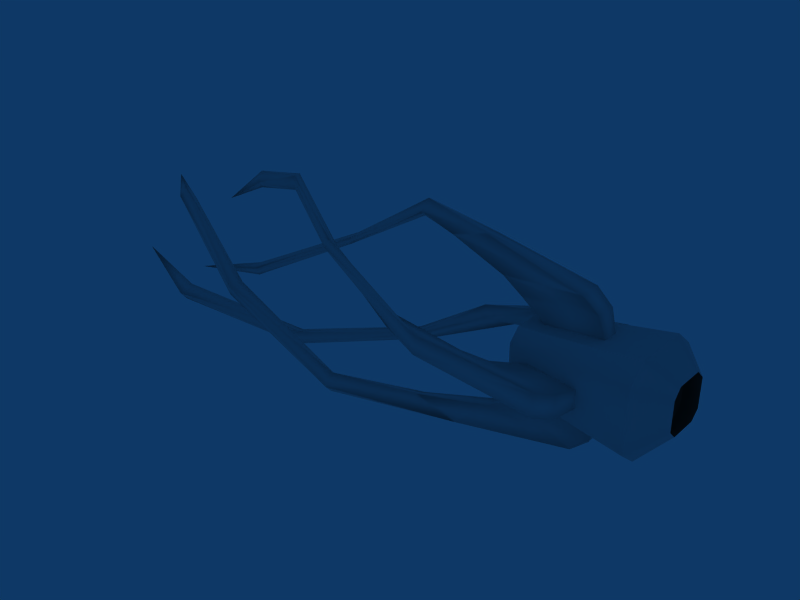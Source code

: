 # Source: BACK_itup02.blend  (saved by Blender 2.49.2; exported with 4.5.12 LTS)
import bpy
from mathutils import Matrix  # noqa: F401  (used for matrix-valued properties, if any)

bpy.ops.wm.read_factory_settings(use_empty=True)
scene = bpy.context.scene
scene.name = 'Scene'

# ---- collections
col_collection_2 = bpy.data.collections.new('Collection 2'); scene.collection.children.link(col_collection_2)

# ---- world
world_world = bpy.data.worlds.new('World'); scene.world = world_world
world_world.color = (0.05656, 0.2208, 0.4)
world_world.use_sun_shadow = False
world_world.sun_shadow_jitter_overblur = 0.0
world_world.cycles.sampling_method = 'MANUAL'
world_world.cycles.sample_map_resolution = 256

# ---- meshes
me_cube_003 = bpy.data.meshes.new('Cube.003')
me_cube_003.from_pydata([(0.1257, 0.3824, 0.5056), (0.1257, -0.3824, 0.5056), (0.1257, -0.3824, -0.7154), (0.1257, 0.3824, -0.7154), (-1.469, 0.2542, -0.5058), (-1.469, 0.2542, 0.3058), (-1.469, -0.2542, 0.3058), (-1.469, -0.2542, -0.5058), (-1.469, 0.1522, -0.343), (-1.469, 0.243, -0.2522), (-1.469, 0.243, 0.05223), (-1.469, 0.1522, 0.143), (-1.469, -0.1522, 0.143), (-1.469, -0.243, 0.05223), (-1.469, -0.243, -0.2522), (-1.469, -0.1522, -0.343), (-1.091, 2.399e-07, -0.1), (-1.231, 0.2707, -0.5322), (-1.231, 0.2707, 0.3322), (-1.231, -0.2707, 0.3322), (-1.231, -0.2707, -0.5322), (-0.4759, 0.3294, -0.6276), (-0.4759, 0.3294, 0.424), (-0.4759, -0.3294, 0.424), (-0.4759, -0.3294, -0.6276), (-1.231, 0.09024, 0.3322), (-1.231, -0.09024, 0.3322), (-0.4683, 0.108, 0.4172), (-0.4683, -0.108, 0.4172), (-1.231, -0.09024, -0.5322), (-1.231, 0.09024, -0.5322), (-0.4683, -0.108, -0.6175), (-0.4683, 0.108, -0.6175), (-1.469, -0.1522, -0.343), (-1.469, -0.243, -0.2522), (-1.469, -0.243, 0.05223), (-1.469, -0.1522, 0.143), (-1.469, 0.1522, 0.143), (-1.469, 0.243, 0.05223), (-1.469, 0.243, -0.2522), (-1.469, 0.1522, -0.343), (-1.469, -0.2542, -0.5058), (-1.469, -0.4058, -0.3542), (-1.469, -0.4058, 0.1542), (-1.469, -0.2542, 0.3058), (-1.469, 0.2542, 0.3058), (-1.469, 0.4058, 0.1542), (-1.469, 0.2542, -0.5058), (-1.469, 0.4058, -0.3542), (-7.235, 0.1271, -0.8531), (-7.235, 0.7531, 0.02712), (-7.235, -0.1271, 0.6531), (-7.235, -0.7531, -0.2271), (-1.231, 0.4322, -0.1902), (-1.231, 0.4322, -0.009763), (-0.5132, 0.567, -0.2281), (-0.5132, 0.567, 0.008652), (-3.713, 0.8256, -0.9302), (-3.713, 0.7482, -1.001), (-3.694, 0.9797, -1.053), (-3.694, 0.8888, -1.138), (-6.567, -0.86, -0.7008), (-6.567, -0.7742, -0.8079), (-6.506, -0.7074, -0.5922), (-6.506, -0.6365, -0.6809), (-0.5767, 0.8339, 0.03823), (-1.546, 0.6919, 0.005516), (-1.546, 0.6881, -0.2283), (-0.5767, 0.8339, -0.2491), (-1.84, 0.8099, -0.3092), (-1.84, 0.8352, -0.05458), (-0.7631, 0.9782, 0.05315), (-0.7631, 0.9782, -0.254), (-2.777, 0.9712, -0.3475), (-2.777, 0.9109, -0.5181), (-2.227, 1.114, -0.4721), (-2.227, 1.164, -0.2611), (-5.13, 0.01835, -1.308), (-5.109, 0.007982, -1.116), (-5.109, -0.09191, -1.112), (-5.13, -0.09952, -1.304), (-5.13, -1.204, -0.0004763), (-5.109, -1.012, -0.008085), (-5.109, -1.016, -0.108), (-5.13, -1.208, -0.1183), (-2.227, -0.1611, -1.264), (-2.227, -0.3721, -1.214), (-2.777, -0.4181, -1.011), (-2.777, -0.2475, -1.071), (-0.76, -0.1529, -1.074), (-0.76, 0.1529, -1.074), (-1.84, 0.04542, -0.9352), (-1.84, -0.2092, -0.9099), (-0.5471, -0.1363, -0.891), (-1.546, -0.1283, -0.7881), (-1.546, 0.1055, -0.7919), (-0.5471, 0.1363, -0.891), (-6.506, -0.5809, 0.5365), (-6.506, -0.4922, 0.6074), (-6.567, -0.7079, 0.6742), (-6.567, -0.6008, 0.76), (-3.694, -1.038, -0.9888), (-3.694, -0.9531, -1.08), (-3.713, -0.9006, -0.8482), (-3.713, -0.8302, -0.9256), (-0.4683, 0.108, -0.6175), (-0.4683, -0.108, -0.6175), (-1.231, 0.09024, -0.5322), (-1.231, -0.09024, -0.5322), (-1.231, -0.4322, -0.009763), (-1.231, -0.4322, -0.1902), (-3.713, -0.8256, 0.7302), (-3.713, -0.7482, 0.8006), (-3.694, -0.9797, 0.8531), (-3.694, -0.8888, 0.9384), (-6.567, 0.86, 0.5008), (-6.567, 0.7742, 0.6079), (-6.506, 0.7074, 0.3922), (-6.506, 0.6365, 0.4809), (-0.5767, -0.8339, -0.2491), (-1.546, -0.6919, -0.2055), (-1.546, -0.6881, 0.0283), (-0.5767, -0.8339, 0.03823), (-1.84, -0.8099, 0.1092), (-1.84, -0.8352, -0.1454), (-0.7631, -0.9782, -0.254), (-0.7631, -0.9782, 0.05315), (-2.777, -0.9712, 0.1475), (-2.777, -0.9109, 0.3181), (-2.227, -1.114, 0.2721), (-2.227, -1.164, 0.06112), (-5.13, -0.01835, 1.108), (-5.109, -0.007982, 0.9163), (-5.109, 0.09191, 0.9121), (-5.13, 0.09952, 1.104), (-5.13, 1.204, -0.1995), (-5.109, 1.012, -0.1919), (-5.109, 1.016, -0.09202), (-5.13, 1.208, -0.08165), (-2.227, 0.1611, 1.064), (-2.227, 0.3721, 1.014), (-2.777, 0.4181, 0.8109), (-2.777, 0.2475, 0.8712), (-0.76, 0.1529, 0.8743), (-0.76, -0.1529, 0.8743), (-1.84, -0.04542, 0.7352), (-1.84, 0.2092, 0.7099), (-0.5471, 0.1363, 0.691), (-1.546, 0.1283, 0.5881), (-1.546, -0.1055, 0.5919), (-0.5471, -0.1363, 0.691), (-6.506, 0.5809, -0.7365), (-6.506, 0.4922, -0.8074), (-6.567, 0.7079, -0.8742), (-6.567, 0.6008, -0.96), (-3.694, 1.038, 0.7888), (-3.694, 0.9531, 0.8797), (-3.713, 0.9006, 0.6482), (-3.713, 0.8302, 0.7256), (-0.4683, -0.108, 0.4172), (-0.4683, 0.108, 0.4172), (-0.5132, -0.567, -0.2281), (-0.5132, -0.567, 0.008653), (-1.231, -0.09024, 0.3322), (-1.231, 0.09024, 0.3322), (0.4703, -0.1906, -0.3566), (0.4725, -0.3058, -0.2441), (0.4709, -0.1909, 0.2523), (0.4752, -0.3075, 0.1398), (0.4709, 0.1909, 0.2523), (0.4752, 0.3075, 0.1398), (0.4703, 0.1906, -0.3566), (0.4725, 0.3058, -0.2441), (0.1257, 0.3824, -0.7154), (0.1257, -0.3824, -0.7154), (0.1257, -0.3824, 0.5056), (0.1257, 0.3824, 0.5056), (0.1315, -0.6384, 0.2902), (0.1315, -0.6384, -0.5096), (0.1315, 0.6384, -0.5096), (0.1315, 0.6384, 0.2902), (-1.231, -0.4322, -0.009763), (-1.231, -0.4322, -0.1902), (-0.5132, -0.567, -0.2281), (-0.5132, -0.567, 0.008653), (-0.5005, -0.553, -0.4534), (-0.4759, -0.3294, -0.6276), (-0.5005, -0.553, 0.2394), (-0.4759, -0.3294, 0.424), (-1.231, -0.4322, -0.3707), (-1.231, -0.2707, -0.5322), (-1.231, -0.4322, 0.1707), (-1.231, -0.2707, 0.3322), (-1.469, -0.2542, -0.5058), (-1.469, -0.4058, -0.3542), (-1.469, -0.4058, 0.1542), (-1.469, -0.2542, 0.3058), (0.1257, -0.3824, -0.7154), (0.1257, -0.3824, 0.5056), (0.1315, -0.6384, 0.2902), (0.1315, -0.6384, -0.5096), (-1.231, 0.4322, -0.1902), (-1.231, 0.4322, -0.009763), (-0.5132, 0.567, -0.2281), (-0.5132, 0.567, 0.008652), (-0.5005, 0.553, 0.2394), (-0.4759, 0.3294, 0.424), (-0.5005, 0.553, -0.4534), (-0.4759, 0.3294, -0.6276), (-1.231, 0.4322, 0.1707), (-1.231, 0.2707, 0.3322), (-1.231, 0.4322, -0.3707), (-1.231, 0.2707, -0.5322), (-1.469, 0.2542, 0.3058), (-1.469, 0.4058, 0.1542), (-1.469, 0.2542, -0.5058), (-1.469, 0.4058, -0.3542), (0.1257, 0.3824, -0.7154), (0.1257, 0.3824, 0.5056), (0.1315, 0.6384, -0.5096), (0.1315, 0.6384, 0.2902)], [], [(9, 8, 16), (11, 10, 16), (13, 12, 16), (15, 14, 16), (10, 9, 16), (14, 13, 16), (12, 11, 16), (8, 15, 16), (26, 25, 5, 6), (19, 26, 6), (25, 18, 5), (30, 29, 7, 4), (17, 30, 4), (29, 20, 7), (1, 0, 27, 28), (27, 0, 22), (28, 23, 1), (18, 25, 27, 22), (26, 19, 23, 28), (31, 32, 3, 2), (24, 31, 2), (32, 21, 3), (20, 29, 31, 24), (30, 17, 21, 32), (47, 41, 33, 40), (44, 45, 37, 36), (42, 43, 35, 34), (46, 48, 39, 38), (41, 42, 34, 33), (43, 44, 36, 35), (45, 46, 38, 37), (48, 47, 40, 39), (151, 153, 49), (154, 152, 49), (153, 154, 49), (152, 151, 49), (117, 118, 50), (116, 115, 50), (115, 117, 50), (118, 116, 50), (97, 99, 51), (100, 98, 51), (99, 100, 51), (98, 97, 51), (63, 64, 52), (62, 61, 52), (61, 63, 52), (64, 62, 52), (65, 66, 54, 56), (67, 68, 55, 53), (68, 65, 56, 55), (66, 67, 53, 54), (70, 66, 65, 71), (67, 69, 72, 68), (68, 72, 71, 65), (69, 67, 66, 70), (70, 73, 74, 69), (73, 57, 58, 74), (72, 75, 76, 71), (75, 60, 59, 76), (69, 74, 75, 72), (74, 58, 60, 75), (71, 76, 73, 70), (76, 59, 57, 73), (59, 77, 78, 57), (77, 62, 64, 78), (58, 79, 80, 60), (79, 63, 61, 80), (60, 80, 77, 59), (80, 61, 62, 77), (57, 78, 79, 58), (78, 64, 63, 79), (83, 97, 98, 82), (104, 83, 82, 103), (81, 100, 99, 84), (101, 81, 84, 102), (82, 98, 100, 81), (103, 82, 81, 101), (84, 99, 97, 83), (102, 84, 83, 104), (85, 102, 104, 88), (90, 85, 88, 91), (87, 103, 101, 86), (92, 87, 86, 89), (86, 101, 102, 85), (89, 86, 85, 90), (88, 104, 103, 87), (91, 88, 87, 92), (92, 94, 95, 91), (93, 89, 90, 96), (94, 92, 89, 93), (91, 95, 96, 90), (95, 94, 108, 107), (93, 96, 105, 106), (94, 93, 106, 108), (96, 95, 107, 105), (119, 120, 110, 161), (121, 122, 162, 109), (122, 119, 161, 162), (120, 121, 109, 110), (124, 120, 119, 125), (121, 123, 126, 122), (122, 126, 125, 119), (123, 121, 120, 124), (124, 127, 128, 123), (127, 111, 112, 128), (126, 129, 130, 125), (129, 114, 113, 130), (123, 128, 129, 126), (128, 112, 114, 129), (125, 130, 127, 124), (130, 113, 111, 127), (113, 131, 132, 111), (131, 116, 118, 132), (112, 133, 134, 114), (133, 117, 115, 134), (114, 134, 131, 113), (134, 115, 116, 131), (111, 132, 133, 112), (132, 118, 117, 133), (137, 151, 152, 136), (158, 137, 136, 157), (135, 154, 153, 138), (155, 135, 138, 156), (136, 152, 154, 135), (157, 136, 135, 155), (138, 153, 151, 137), (156, 138, 137, 158), (139, 156, 158, 142), (144, 139, 142, 145), (141, 157, 155, 140), (146, 141, 140, 143), (140, 155, 156, 139), (143, 140, 139, 144), (142, 158, 157, 141), (145, 142, 141, 146), (146, 148, 149, 145), (147, 143, 144, 150), (148, 146, 143, 147), (145, 149, 150, 144), (149, 148, 164, 163), (147, 150, 159, 160), (148, 147, 160, 164), (150, 149, 163, 159), (174, 173, 171, 165), (176, 175, 167, 169), (177, 178, 166, 168), (179, 180, 170, 172), (178, 174, 165, 166), (175, 177, 168, 167), (180, 176, 169, 170), (173, 179, 172, 171), (182, 189, 185, 183), (191, 181, 184, 187), (183, 185, 200), (187, 184, 199), (184, 183, 200, 199), (181, 191, 195), (189, 182, 194), (182, 181, 195, 194), (185, 189, 190, 186), (200, 185, 186, 197), (188, 192, 191, 187), (198, 188, 187, 199), (189, 194, 193, 190), (192, 196, 195, 191), (202, 209, 205, 204), (211, 201, 203, 207), (205, 220, 204), (207, 203, 219), (220, 219, 203, 204), (201, 211, 216), (209, 202, 214), (202, 201, 216, 214), (205, 209, 210, 206), (220, 205, 206, 218), (208, 212, 211, 207), (217, 208, 207, 219), (209, 214, 213, 210), (212, 215, 216, 211)])
me_cube_003.polygons.foreach_set('use_smooth', [True] * 180)
_uv = me_cube_003.uv_layers.new(name='UVTex')
_uv.uv.foreach_set('vector', [0.0, 0.0, 1.0, 0.0, 1.0, 1.0, 0.0, 0.0, 0.0, 1.0, 1.0, 1.0, 0.0, 0.0, 1.0, 0.0, 1.0, 1.0, 0.0, 0.0, 0.0, 1.0, 1.0, 1.0, 0.0, 0.0, 1.0, 0.0, 1.0, 1.0, 0.0, 0.0, 1.0, 0.0, 1.0, 1.0, 0.0, 0.0, 0.0, 1.0, 1.0, 1.0, 0.0, 0.0, 0.0, 1.0, 1.0, 1.0, 0.6667, 0.5, 0.3333, 0.5, 0.0, 1.0, 1.0, 1.0, 1.0, 0.5, 0.6667, 0.5, 1.0, 1.0, 0.3333, 0.5, 1.49e-09, 0.5, 0.0, 1.0, 0.6667, 0.5, 0.3333, 0.5, 0.0, 1.0, 1.0, 1.0, 1.0, 0.5, 0.6667, 0.5, 1.0, 1.0, 0.3333, 0.5, -1.63e-08, 0.5, 0.0, 1.0, 1.0, 0.0, 0.0, 0.0, 0.3333, 0.25, 0.6667, 0.25, 0.3333, 0.25, 0.0, 0.0, 2.234e-09, 0.25, 0.6667, 0.25, 1.0, 0.25, 1.0, 0.0, 1.49e-09, 0.5, 0.3333, 0.5, 0.3333, 0.25, 2.234e-09, 0.25, 0.6667, 0.5, 1.0, 0.5, 1.0, 0.25, 0.6667, 0.25, 0.3333, 0.25, 0.6667, 0.25, 1.0, 0.0, 0.0, 0.0, -6.163e-09, 0.25, 0.3333, 0.25, 0.0, 0.0, 0.6667, 0.25, 1.0, 0.25, 1.0, 0.0, -1.63e-08, 0.5, 0.3333, 0.5, 0.3333, 0.25, -6.163e-09, 0.25, 0.6667, 0.5, 1.0, 0.5, 1.0, 0.25, 0.6667, 0.25, 0.0, 0.0, 0.0, 1.0, 1.0, 1.0, 1.0, 0.0, 0.0, 0.0, 0.0, 1.0, 1.0, 1.0, 1.0, 0.0, 0.0, 0.0, 1.0, 0.0, 1.0, 1.0, 0.0, 1.0, 0.0, 0.0, 1.0, 0.0, 1.0, 1.0, 0.0, 1.0, 0.0, 0.0, 0.0, 1.0, 1.0, 1.0, 1.0, 0.0, 0.0, 0.0, 1.0, 0.0, 1.0, 1.0, 0.0, 1.0, 0.0, 0.0, 0.0, 1.0, 1.0, 1.0, 1.0, 0.0, 0.0, 0.0, 1.0, 0.0, 1.0, 1.0, 0.0, 1.0, 0.3333, 0.5, 0.6667, 0.5, 0.6667, 0.25, 0.3333, 0.5, 0.6667, 0.5, 0.6667, 0.25, 0.3333, 0.5, 0.6667, 0.5, 0.6667, 0.25, 0.3333, 0.5, 0.6667, 0.5, 0.6667, 0.25, 0.3333, 0.5, 0.6667, 0.5, 0.6667, 0.25, 0.3333, 0.5, 0.6667, 0.5, 0.6667, 0.25, 0.3333, 0.5, 0.6667, 0.5, 0.6667, 0.25, 0.3333, 0.5, 0.6667, 0.5, 0.6667, 0.25, 0.3333, 0.5, 0.6667, 0.5, 0.6667, 0.25, 0.3333, 0.5, 0.6667, 0.5, 0.6667, 0.25, 0.3333, 0.5, 0.6667, 0.5, 0.6667, 0.25, 0.3333, 0.5, 0.6667, 0.5, 0.6667, 0.25, 0.3333, 0.5, 0.6667, 0.5, 0.6667, 0.25, 0.3333, 0.5, 0.6667, 0.5, 0.6667, 0.25, 0.3333, 0.5, 0.6667, 0.5, 0.6667, 0.25, 0.3333, 0.5, 0.6667, 0.5, 0.6667, 0.25, 0.6667, 0.3125, 0.3333, 0.3125, 0.3333, 0.5, 0.6667, 0.5, 0.6667, 0.3125, 0.3333, 0.3125, 0.3333, 0.5, 0.6667, 0.5, 0.6667, 0.3125, 0.3333, 0.3125, 0.3333, 0.5, 0.6667, 0.5, 0.6667, 0.3125, 0.3333, 0.3125, 0.3333, 0.5, 0.6667, 0.5, 0.3333, 0.4375, 0.3333, 0.3125, 0.6667, 0.3125, 0.6667, 0.4375, 0.6667, 0.3125, 0.6667, 0.4375, 0.3333, 0.4375, 0.3333, 0.3125, 0.6667, 0.3125, 0.6667, 0.4375, 0.3333, 0.4375, 0.3333, 0.3125, 0.3333, 0.4375, 0.3333, 0.3125, 0.6667, 0.3125, 0.6667, 0.4375, 0.6667, 0.4375, 0.6667, 0.3438, 0.3333, 0.3438, 0.3333, 0.4375, 0.6667, 0.3438, 0.6667, 0.25, 0.3333, 0.25, 0.3333, 0.3438, 0.6667, 0.4375, 0.6667, 0.3438, 0.3333, 0.3438, 0.3333, 0.4375, 0.6667, 0.3438, 0.6667, 0.25, 0.3333, 0.25, 0.3333, 0.3438, 0.6667, 0.4375, 0.6667, 0.3438, 0.3333, 0.3438, 0.3333, 0.4375, 0.6667, 0.3438, 0.6667, 0.25, 0.3333, 0.25, 0.3333, 0.3438, 0.6667, 0.4375, 0.6667, 0.3438, 0.3333, 0.3438, 0.3333, 0.4375, 0.6667, 0.3438, 0.6667, 0.25, 0.3333, 0.25, 0.3333, 0.3438, 0.6667, 0.5, 0.6667, 0.375, 0.3333, 0.375, 0.3333, 0.5, 0.6667, 0.375, 0.6667, 0.25, 0.3333, 0.25, 0.3333, 0.375, 0.6667, 0.5, 0.6667, 0.375, 0.3333, 0.375, 0.3333, 0.5, 0.6667, 0.375, 0.6667, 0.25, 0.3333, 0.25, 0.3333, 0.375, 0.6667, 0.5, 0.6667, 0.375, 0.3333, 0.375, 0.3333, 0.5, 0.6667, 0.375, 0.6667, 0.25, 0.3333, 0.25, 0.3333, 0.375, 0.6667, 0.5, 0.6667, 0.375, 0.3333, 0.375, 0.3333, 0.5, 0.6667, 0.375, 0.6667, 0.25, 0.3333, 0.25, 0.3333, 0.375, 0.6667, 0.375, 0.6667, 0.25, 0.3333, 0.25, 0.3333, 0.375, 0.6667, 0.5, 0.6667, 0.375, 0.3333, 0.375, 0.3333, 0.5, 0.6667, 0.375, 0.6667, 0.25, 0.3333, 0.25, 0.3333, 0.375, 0.6667, 0.5, 0.6667, 0.375, 0.3333, 0.375, 0.3333, 0.5, 0.6667, 0.375, 0.6667, 0.25, 0.3333, 0.25, 0.3333, 0.375, 0.6667, 0.5, 0.6667, 0.375, 0.3333, 0.375, 0.3333, 0.5, 0.6667, 0.375, 0.6667, 0.25, 0.3333, 0.25, 0.3333, 0.375, 0.6667, 0.5, 0.6667, 0.375, 0.3333, 0.375, 0.3333, 0.5, 0.6667, 0.3438, 0.6667, 0.25, 0.3333, 0.25, 0.3333, 0.3438, 0.6667, 0.4375, 0.6667, 0.3438, 0.3333, 0.3438, 0.3333, 0.4375, 0.6667, 0.3438, 0.6667, 0.25, 0.3333, 0.25, 0.3333, 0.3438, 0.6667, 0.4375, 0.6667, 0.3438, 0.3333, 0.3438, 0.3333, 0.4375, 0.6667, 0.3438, 0.6667, 0.25, 0.3333, 0.25, 0.3333, 0.3438, 0.6667, 0.4375, 0.6667, 0.3438, 0.3333, 0.3438, 0.3333, 0.4375, 0.6667, 0.3438, 0.6667, 0.25, 0.3333, 0.25, 0.3333, 0.3438, 0.6667, 0.4375, 0.6667, 0.3438, 0.3333, 0.3438, 0.3333, 0.4375, 0.3333, 0.4375, 0.3333, 0.3125, 0.6667, 0.3125, 0.6667, 0.4375, 0.6667, 0.3125, 0.6667, 0.4375, 0.3333, 0.4375, 0.3333, 0.3125, 0.6667, 0.3125, 0.6667, 0.4375, 0.3333, 0.4375, 0.3333, 0.3125, 0.3333, 0.4375, 0.3333, 0.3125, 0.6667, 0.3125, 0.6667, 0.4375, 0.6667, 0.3125, 0.3333, 0.3125, 0.3333, 0.5, 0.6667, 0.5, 0.6667, 0.3125, 0.3333, 0.3125, 0.3333, 0.5, 0.6667, 0.5, 0.6667, 0.3125, 0.3333, 0.3125, 0.3333, 0.5, 0.6667, 0.5, 0.6667, 0.3125, 0.3333, 0.3125, 0.3333, 0.5, 0.6667, 0.5, 0.6667, 0.3125, 0.3333, 0.3125, 0.3333, 0.5, 0.6667, 0.5, 0.6667, 0.3125, 0.3333, 0.3125, 0.3333, 0.5, 0.6667, 0.5, 0.6667, 0.3125, 0.3333, 0.3125, 0.3333, 0.5, 0.6667, 0.5, 0.6667, 0.3125, 0.3333, 0.3125, 0.3333, 0.5, 0.6667, 0.5, 0.3333, 0.4375, 0.3333, 0.3125, 0.6667, 0.3125, 0.6667, 0.4375, 0.6667, 0.3125, 0.6667, 0.4375, 0.3333, 0.4375, 0.3333, 0.3125, 0.6667, 0.3125, 0.6667, 0.4375, 0.3333, 0.4375, 0.3333, 0.3125, 0.3333, 0.4375, 0.3333, 0.3125, 0.6667, 0.3125, 0.6667, 0.4375, 0.6667, 0.4375, 0.6667, 0.3438, 0.3333, 0.3438, 0.3333, 0.4375, 0.6667, 0.3438, 0.6667, 0.25, 0.3333, 0.25, 0.3333, 0.3438, 0.6667, 0.4375, 0.6667, 0.3438, 0.3333, 0.3438, 0.3333, 0.4375, 0.6667, 0.3438, 0.6667, 0.25, 0.3333, 0.25, 0.3333, 0.3438, 0.6667, 0.4375, 0.6667, 0.3438, 0.3333, 0.3438, 0.3333, 0.4375, 0.6667, 0.3438, 0.6667, 0.25, 0.3333, 0.25, 0.3333, 0.3438, 0.6667, 0.4375, 0.6667, 0.3438, 0.3333, 0.3438, 0.3333, 0.4375, 0.6667, 0.3438, 0.6667, 0.25, 0.3333, 0.25, 0.3333, 0.3438, 0.6667, 0.5, 0.6667, 0.375, 0.3333, 0.375, 0.3333, 0.5, 0.6667, 0.375, 0.6667, 0.25, 0.3333, 0.25, 0.3333, 0.375, 0.6667, 0.5, 0.6667, 0.375, 0.3333, 0.375, 0.3333, 0.5, 0.6667, 0.375, 0.6667, 0.25, 0.3333, 0.25, 0.3333, 0.375, 0.6667, 0.5, 0.6667, 0.375, 0.3333, 0.375, 0.3333, 0.5, 0.6667, 0.375, 0.6667, 0.25, 0.3333, 0.25, 0.3333, 0.375, 0.6667, 0.5, 0.6667, 0.375, 0.3333, 0.375, 0.3333, 0.5, 0.6667, 0.375, 0.6667, 0.25, 0.3333, 0.25, 0.3333, 0.375, 0.6667, 0.375, 0.6667, 0.25, 0.3333, 0.25, 0.3333, 0.375, 0.6667, 0.5, 0.6667, 0.375, 0.3333, 0.375, 0.3333, 0.5, 0.6667, 0.375, 0.6667, 0.25, 0.3333, 0.25, 0.3333, 0.375, 0.6667, 0.5, 0.6667, 0.375, 0.3333, 0.375, 0.3333, 0.5, 0.6667, 0.375, 0.6667, 0.25, 0.3333, 0.25, 0.3333, 0.375, 0.6667, 0.5, 0.6667, 0.375, 0.3333, 0.375, 0.3333, 0.5, 0.6667, 0.375, 0.6667, 0.25, 0.3333, 0.25, 0.3333, 0.375, 0.6667, 0.5, 0.6667, 0.375, 0.3333, 0.375, 0.3333, 0.5, 0.6667, 0.3438, 0.6667, 0.25, 0.3333, 0.25, 0.3333, 0.3438, 0.6667, 0.4375, 0.6667, 0.3438, 0.3333, 0.3438, 0.3333, 0.4375, 0.6667, 0.3438, 0.6667, 0.25, 0.3333, 0.25, 0.3333, 0.3438, 0.6667, 0.4375, 0.6667, 0.3438, 0.3333, 0.3438, 0.3333, 0.4375, 0.6667, 0.3438, 0.6667, 0.25, 0.3333, 0.25, 0.3333, 0.3438, 0.6667, 0.4375, 0.6667, 0.3438, 0.3333, 0.3438, 0.3333, 0.4375, 0.6667, 0.3438, 0.6667, 0.25, 0.3333, 0.25, 0.3333, 0.3438, 0.6667, 0.4375, 0.6667, 0.3438, 0.3333, 0.3438, 0.3333, 0.4375, 0.3333, 0.4375, 0.3333, 0.3125, 0.6667, 0.3125, 0.6667, 0.4375, 0.6667, 0.3125, 0.6667, 0.4375, 0.3333, 0.4375, 0.3333, 0.3125, 0.6667, 0.3125, 0.6667, 0.4375, 0.3333, 0.4375, 0.3333, 0.3125, 0.3333, 0.4375, 0.3333, 0.3125, 0.6667, 0.3125, 0.6667, 0.4375, 0.6667, 0.3125, 0.3333, 0.3125, 0.3333, 0.5, 0.6667, 0.5, 0.6667, 0.3125, 0.3333, 0.3125, 0.3333, 0.5, 0.6667, 0.5, 0.6667, 0.3125, 0.3333, 0.3125, 0.3333, 0.5, 0.6667, 0.5, 0.6667, 0.3125, 0.3333, 0.3125, 0.3333, 0.5, 0.6667, 0.5, 0.3333, 0.25, 0.6667, 0.25, 1.0, 0.0, 0.0, 0.0, 0.3333, 0.25, 0.6667, 0.25, 1.0, 0.0, 0.0, 0.0, 0.6667, 0.25, 0.3333, 0.25, 0.0, 0.0, 1.0, 0.0, 0.0, 0.0, 1.0, 0.0, 0.6667, 0.25, 0.3333, 0.25, 0.0, 0.0, 0.0, 0.25, 1.0, 0.25, 1.0, 0.0, 1.0, 0.0, 1.0, 0.25, 3.818e-08, 0.25, 0.0, 0.0, 0.0, 0.0, 4.002e-08, 0.25, 1.0, 0.25, 1.0, 0.0, 1.0, 0.0, 1.0, 0.25, 1.39e-07, 0.25, 0.0, 0.0, 0.3333, 0.5, 0.0, 0.5, 0.0, 0.25, 0.3333, 0.25, 1.0, 0.5, 0.6667, 0.5, 0.6667, 0.25, 1.0, 0.25, 0.3333, 0.25, 0.0, 0.25, 0.0, 0.0, 1.0, 0.25, 0.6667, 0.25, 1.0, 0.0, 0.6667, 0.25, 0.3333, 0.25, 0.0, 0.0, 1.0, 0.0, 0.6667, 0.5, 1.0, 0.5, 1.0, 1.0, 0.0, 0.5, 0.3333, 0.5, 0.0, 1.0, 0.3333, 0.5, 0.6667, 0.5, 1.0, 1.0, 0.0, 1.0, 0.0, 0.25, 0.0, 0.5, 1.0, 0.5, 1.0, 0.25, 0.0, 0.0, 0.0, 0.25, 1.0, 0.25, 1.0, 0.0, 1.0, 0.25, 1.0, 0.5, 9.068e-08, 0.5, 3.818e-08, 0.25, 1.0, 0.0, 1.0, 0.25, 3.818e-08, 0.25, 0.0, 0.0, 0.0, 0.5, 0.0, 1.0, 1.0, 1.0, 1.0, 0.5, 1.0, 0.5, 1.0, 1.0, 0.0, 1.0, 9.068e-08, 0.5, 0.3333, 0.5, -9.93e-10, 0.5, -1.833e-09, 0.25, 0.3333, 0.25, 1.0, 0.5, 0.6667, 0.5, 0.6667, 0.25, 1.0, 0.25, -1.833e-09, 0.25, 0.0, 0.0, 0.3333, 0.25, 1.0, 0.25, 0.6667, 0.25, 1.0, 0.0, 0.0, 0.0, 1.0, 0.0, 0.6667, 0.25, 0.3333, 0.25, 0.6667, 0.5, 1.0, 0.5, 1.0, 1.0, -9.93e-10, 0.5, 0.3333, 0.5, 0.0, 1.0, 0.3333, 0.5, 0.6667, 0.5, 1.0, 1.0, 0.0, 1.0, 4.002e-08, 0.25, 9.068e-08, 0.5, 1.0, 0.5, 1.0, 0.25, 0.0, 0.0, 4.002e-08, 0.25, 1.0, 0.25, 1.0, 0.0, 1.0, 0.25, 1.0, 0.5, 5.316e-09, 0.5, 1.39e-07, 0.25, 1.0, 0.0, 1.0, 0.25, 1.39e-07, 0.25, 0.0, 0.0, 9.068e-08, 0.5, 0.0, 1.0, 1.0, 1.0, 1.0, 0.5, 1.0, 0.5, 1.0, 1.0, 0.0, 1.0, 5.316e-09, 0.5])
me_cube_003.use_remesh_preserve_volume = False
me_cube_003.use_remesh_preserve_attributes = False
me_cube_003.use_mirror_vertex_groups = False
me_cube_003.update()

# ---- objects
ob_back_itup02 = bpy.data.objects.new('Back_ItUp02', me_cube_003)

# ---- transforms, parenting, visibility, modifiers, constraints
ob_back_itup02.location = (0.0, 0.0, 0.0)
ob_back_itup02.lock_rotations_4d = False
ob_back_itup02.empty_display_type = 'ARROWS'
ob_back_itup02.lineart.crease_threshold = 0.0

# ---- collection membership
col_collection_2.objects.link(ob_back_itup02)

# ---- scene / render settings (as saved in the file)
scene.frame_start = 1; scene.frame_end = 250; scene.frame_set(1)
scene.render.engine = 'BLENDER_EEVEE_NEXT'
scene.render.image_settings.file_format = 'JPEG'
scene.render.image_settings.color_mode = 'RGB'
scene.render.image_settings.compression = 90
scene.render.resolution_x = 800
scene.render.resolution_y = 600
scene.render.pixel_aspect_x = 100.0
scene.render.pixel_aspect_y = 100.0
scene.render.fps = 25
scene.render.dither_intensity = 0.0
scene.render.use_compositing = False
scene.render.use_sequencer = False
scene.render.bake_margin = 2
scene.render.bake_bias = 0.0
scene.render.use_stamp_time = False
scene.render.use_stamp_date = False
scene.render.use_stamp_frame = False
scene.render.use_stamp_camera = False
scene.render.use_stamp_scene = False
scene.render.use_stamp_filename = False
scene.render.use_stamp_render_time = False
scene.render.stamp_font_size = 0
scene.cycles.use_denoising = False
scene.cycles.samples = 10
scene.cycles.sampling_pattern = 'TABULATED_SOBOL'
scene.cycles.light_sampling_threshold = 0.0
scene.cycles.use_adaptive_sampling = False
scene.cycles.use_light_tree = False
scene.cycles.blur_glossy = 0.0
scene.cycles.volume_bounces = 1
scene.cycles.pixel_filter_type = 'GAUSSIAN'
scene.cycles.sample_clamp_indirect = 0.0
scene.view_settings.view_transform = 'Raw'
bpy.context.view_layer.update()

# ---- added for rendering (the .blend has no active camera): camera
cam_auto = bpy.data.cameras.new('AutoCamera')
cam_auto.lens = 50.0
cam_auto.sensor_width = 36.0
cam_auto.clip_end = 1000.0
ob_auto_camera = bpy.data.objects.new('AutoCamera', cam_auto)
scene.collection.objects.link(ob_auto_camera)
ob_auto_camera.location = (4.42252, -9.36276, 6.14184)
ob_auto_camera.rotation_euler = (1.09748, -7.21219e-08, 0.694738)
scene.camera = ob_auto_camera
bpy.context.view_layer.update()
